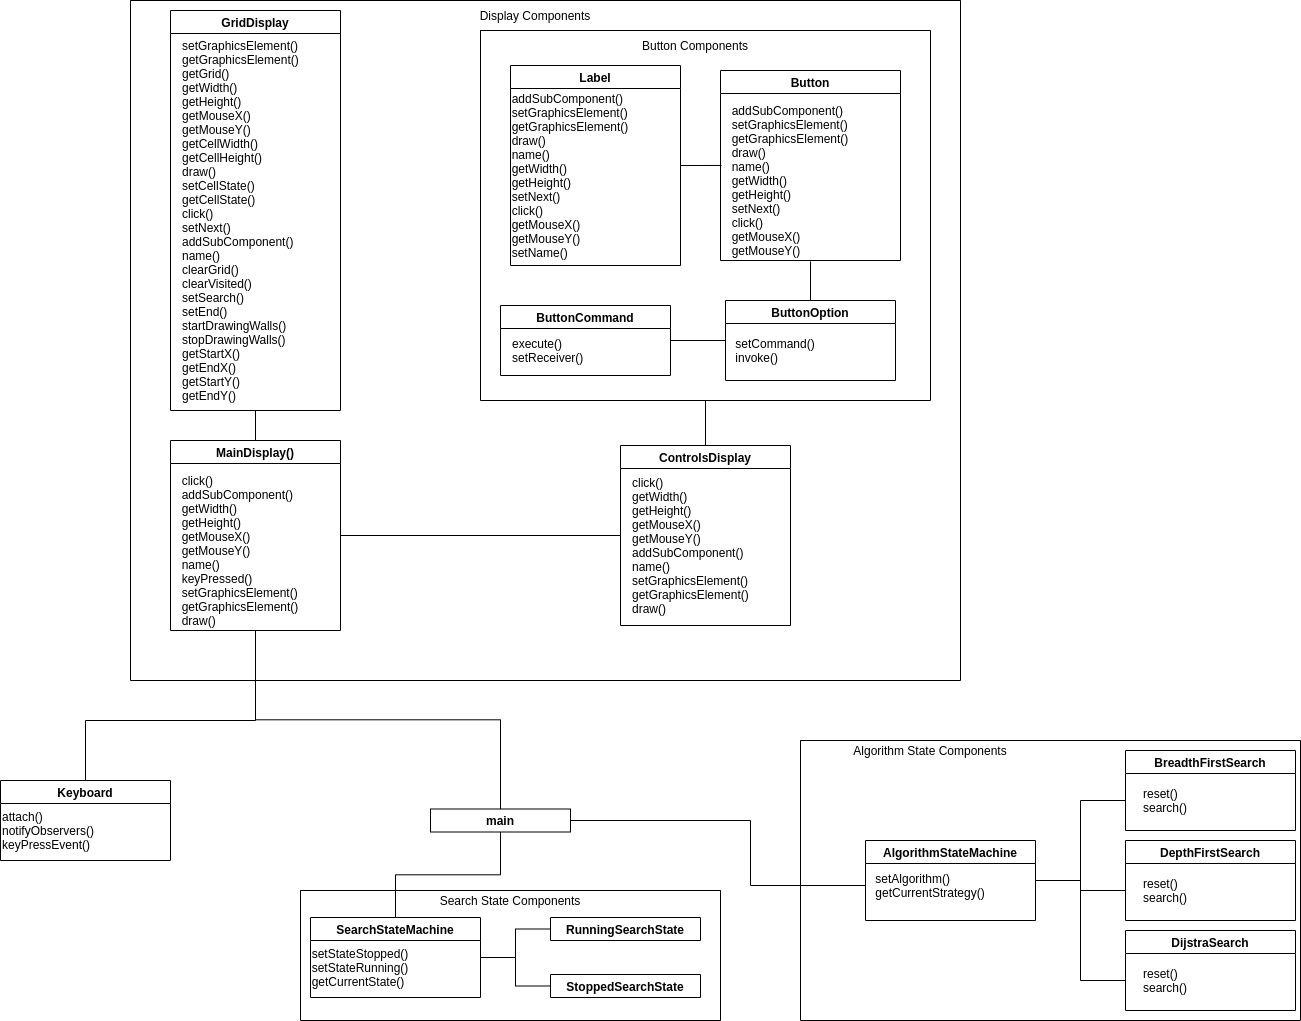

The diagram above was exported from draw.io. Its source (the exported page's mxGraphModel, read from the mxfile embedded in the PNG):
<mxGraphModel dx="2272" dy="831" grid="1" gridSize="10" guides="1" tooltips="1" connect="1" arrows="1" fold="1" page="1" pageScale="1" pageWidth="850" pageHeight="1100" math="0" shadow="0">
  <root>
    <mxCell id="0" />
    <mxCell id="1" parent="0" />
    <mxCell id="pVUvxJYCwgLGnJuvZiE3-50" style="edgeStyle=orthogonalEdgeStyle;rounded=0;orthogonalLoop=1;jettySize=auto;html=1;exitX=0.5;exitY=0;exitDx=0;exitDy=0;entryX=0.5;entryY=1;entryDx=0;entryDy=0;endArrow=none;endFill=0;" edge="1" parent="1" source="pVUvxJYCwgLGnJuvZiE3-36" target="pVUvxJYCwgLGnJuvZiE3-16">
      <mxGeometry relative="1" as="geometry" />
    </mxCell>
    <mxCell id="pVUvxJYCwgLGnJuvZiE3-36" value="main" style="swimlane;" vertex="1" collapsed="1" parent="1">
      <mxGeometry x="70" y="808.5" width="140" height="23" as="geometry">
        <mxRectangle x="230" y="380" width="170" height="80" as="alternateBounds" />
      </mxGeometry>
    </mxCell>
    <mxCell id="pVUvxJYCwgLGnJuvZiE3-38" value="" style="swimlane;startSize=0;align=left;" vertex="1" parent="1">
      <mxGeometry x="120" y="30" width="450" height="370" as="geometry">
        <mxRectangle x="120" y="30" width="50" height="40" as="alternateBounds" />
      </mxGeometry>
    </mxCell>
    <mxCell id="pVUvxJYCwgLGnJuvZiE3-11" value="ButtonOption" style="swimlane;startSize=23;" vertex="1" parent="pVUvxJYCwgLGnJuvZiE3-38">
      <mxGeometry x="245" y="270" width="170" height="80" as="geometry" />
    </mxCell>
    <mxCell id="pVUvxJYCwgLGnJuvZiE3-12" value="&lt;div style=&quot;text-align: left&quot;&gt;&lt;span&gt;setCommand()&lt;/span&gt;&lt;/div&gt;&lt;div style=&quot;text-align: left&quot;&gt;&lt;span&gt;invoke()&lt;/span&gt;&lt;/div&gt;" style="text;html=1;strokeColor=none;fillColor=none;align=center;verticalAlign=middle;whiteSpace=wrap;rounded=0;" vertex="1" parent="pVUvxJYCwgLGnJuvZiE3-11">
      <mxGeometry y="30" width="100" height="40" as="geometry" />
    </mxCell>
    <mxCell id="pVUvxJYCwgLGnJuvZiE3-43" style="edgeStyle=orthogonalEdgeStyle;rounded=0;orthogonalLoop=1;jettySize=auto;html=1;exitX=1;exitY=0.5;exitDx=0;exitDy=0;entryX=0;entryY=0.25;entryDx=0;entryDy=0;endArrow=none;endFill=0;" edge="1" parent="pVUvxJYCwgLGnJuvZiE3-38" source="pVUvxJYCwgLGnJuvZiE3-9" target="pVUvxJYCwgLGnJuvZiE3-12">
      <mxGeometry relative="1" as="geometry" />
    </mxCell>
    <mxCell id="pVUvxJYCwgLGnJuvZiE3-9" value="ButtonCommand" style="swimlane;" vertex="1" parent="pVUvxJYCwgLGnJuvZiE3-38">
      <mxGeometry x="20" y="275" width="170" height="70" as="geometry" />
    </mxCell>
    <mxCell id="pVUvxJYCwgLGnJuvZiE3-10" value="&lt;div&gt;execute()&lt;/div&gt;&lt;div&gt;setReceiver()&lt;/div&gt;" style="text;html=1;strokeColor=none;fillColor=none;align=left;verticalAlign=middle;whiteSpace=wrap;rounded=0;" vertex="1" parent="pVUvxJYCwgLGnJuvZiE3-9">
      <mxGeometry x="10" y="20" width="130" height="50" as="geometry" />
    </mxCell>
    <mxCell id="pVUvxJYCwgLGnJuvZiE3-44" value="" style="swimlane;startSize=0;align=left;" vertex="1" parent="1">
      <mxGeometry x="-230" width="830" height="680" as="geometry" />
    </mxCell>
    <mxCell id="pVUvxJYCwgLGnJuvZiE3-49" style="edgeStyle=orthogonalEdgeStyle;rounded=0;orthogonalLoop=1;jettySize=auto;html=1;exitX=0.5;exitY=0;exitDx=0;exitDy=0;entryX=0.5;entryY=1;entryDx=0;entryDy=0;endArrow=none;endFill=0;" edge="1" parent="pVUvxJYCwgLGnJuvZiE3-44" source="pVUvxJYCwgLGnJuvZiE3-16" target="pVUvxJYCwgLGnJuvZiE3-22">
      <mxGeometry relative="1" as="geometry" />
    </mxCell>
    <mxCell id="pVUvxJYCwgLGnJuvZiE3-16" value="MainDisplay()" style="swimlane;startSize=23;" vertex="1" parent="pVUvxJYCwgLGnJuvZiE3-44">
      <mxGeometry x="40" y="440" width="170" height="190" as="geometry" />
    </mxCell>
    <mxCell id="pVUvxJYCwgLGnJuvZiE3-17" value="&lt;div style=&quot;text-align: left&quot;&gt;&lt;span&gt;click()&lt;/span&gt;&lt;/div&gt;&lt;div style=&quot;text-align: left&quot;&gt;&lt;span&gt;addSubComponent()&lt;/span&gt;&lt;/div&gt;&lt;div style=&quot;text-align: left&quot;&gt;&lt;span&gt;getWidth()&lt;/span&gt;&lt;/div&gt;&lt;div style=&quot;text-align: left&quot;&gt;&lt;span&gt;getHeight()&lt;/span&gt;&lt;/div&gt;&lt;div style=&quot;text-align: left&quot;&gt;&lt;span&gt;getMouseX()&lt;/span&gt;&lt;/div&gt;&lt;div style=&quot;text-align: left&quot;&gt;&lt;span&gt;getMouseY()&lt;/span&gt;&lt;/div&gt;&lt;div style=&quot;text-align: left&quot;&gt;&lt;span&gt;name()&lt;/span&gt;&lt;/div&gt;&lt;div style=&quot;text-align: left&quot;&gt;&lt;span&gt;keyPressed()&lt;/span&gt;&lt;/div&gt;&lt;div style=&quot;text-align: left&quot;&gt;&lt;span&gt;setGraphicsElement()&lt;/span&gt;&lt;/div&gt;&lt;div style=&quot;text-align: left&quot;&gt;&lt;span&gt;getGraphicsElement()&lt;/span&gt;&lt;/div&gt;&lt;div style=&quot;text-align: left&quot;&gt;&lt;span&gt;draw()&lt;/span&gt;&lt;/div&gt;" style="text;html=1;strokeColor=none;fillColor=none;align=center;verticalAlign=middle;whiteSpace=wrap;rounded=0;" vertex="1" parent="pVUvxJYCwgLGnJuvZiE3-16">
      <mxGeometry x="20" y="90" width="100" height="40" as="geometry" />
    </mxCell>
    <mxCell id="pVUvxJYCwgLGnJuvZiE3-48" style="edgeStyle=orthogonalEdgeStyle;rounded=0;orthogonalLoop=1;jettySize=auto;html=1;exitX=0;exitY=0.5;exitDx=0;exitDy=0;entryX=1;entryY=0.5;entryDx=0;entryDy=0;endArrow=none;endFill=0;" edge="1" parent="pVUvxJYCwgLGnJuvZiE3-44" source="pVUvxJYCwgLGnJuvZiE3-24" target="pVUvxJYCwgLGnJuvZiE3-16">
      <mxGeometry relative="1" as="geometry" />
    </mxCell>
    <mxCell id="pVUvxJYCwgLGnJuvZiE3-24" value="ControlsDisplay" style="swimlane;startSize=23;" vertex="1" parent="pVUvxJYCwgLGnJuvZiE3-44">
      <mxGeometry x="490" y="445" width="170" height="180" as="geometry" />
    </mxCell>
    <mxCell id="pVUvxJYCwgLGnJuvZiE3-25" value="&lt;div&gt;click()&lt;/div&gt;&lt;div&gt;getWidth()&lt;/div&gt;&lt;div&gt;getHeight()&lt;/div&gt;&lt;div&gt;getMouseX()&lt;/div&gt;&lt;div&gt;getMouseY()&lt;/div&gt;&lt;div&gt;addSubComponent()&lt;/div&gt;&lt;div&gt;name()&lt;/div&gt;&lt;div&gt;setGraphicsElement()&lt;/div&gt;&lt;div&gt;getGraphicsElement()&lt;/div&gt;&lt;div&gt;draw()&lt;/div&gt;" style="text;html=1;strokeColor=none;fillColor=none;align=left;verticalAlign=middle;whiteSpace=wrap;rounded=0;" vertex="1" parent="pVUvxJYCwgLGnJuvZiE3-24">
      <mxGeometry x="10" y="80" width="100" height="40" as="geometry" />
    </mxCell>
    <mxCell id="pVUvxJYCwgLGnJuvZiE3-22" value="GridDisplay" style="swimlane;startSize=23;" vertex="1" parent="pVUvxJYCwgLGnJuvZiE3-44">
      <mxGeometry x="40" y="10" width="170" height="400" as="geometry" />
    </mxCell>
    <mxCell id="pVUvxJYCwgLGnJuvZiE3-23" value="&lt;div&gt;setGraphicsElement()&lt;/div&gt;&lt;div&gt;getGraphicsElement()&lt;br&gt;&lt;/div&gt;&lt;div&gt;getGrid()&lt;/div&gt;&lt;div&gt;getWidth()&lt;/div&gt;&lt;div&gt;getHeight()&lt;/div&gt;&lt;div&gt;getMouseX()&lt;/div&gt;&lt;div&gt;getMouseY()&lt;/div&gt;&lt;div&gt;getCellWidth()&lt;/div&gt;&lt;div&gt;getCellHeight()&lt;/div&gt;&lt;div&gt;draw()&lt;/div&gt;&lt;div&gt;setCellState()&lt;/div&gt;&lt;div&gt;getCellState()&lt;/div&gt;&lt;div&gt;click()&lt;/div&gt;&lt;div&gt;setNext()&lt;/div&gt;&lt;div&gt;addSubComponent()&lt;/div&gt;&lt;div&gt;name()&lt;/div&gt;&lt;div&gt;clearGrid()&lt;/div&gt;&lt;div&gt;clearVisited()&lt;/div&gt;&lt;div&gt;setSearch()&lt;/div&gt;&lt;div&gt;setEnd()&lt;/div&gt;&lt;div&gt;startDrawingWalls()&lt;/div&gt;&lt;div&gt;stopDrawingWalls()&lt;/div&gt;&lt;div&gt;getStartX()&lt;/div&gt;&lt;div&gt;getEndX()&lt;/div&gt;&lt;div&gt;getStartY()&lt;/div&gt;&lt;div&gt;getEndY()&lt;/div&gt;" style="text;html=1;strokeColor=none;fillColor=none;align=left;verticalAlign=middle;whiteSpace=wrap;rounded=0;" vertex="1" parent="pVUvxJYCwgLGnJuvZiE3-22">
      <mxGeometry x="10" y="190" width="100" height="40" as="geometry" />
    </mxCell>
    <mxCell id="pVUvxJYCwgLGnJuvZiE3-61" value="Button Components" style="text;html=1;strokeColor=none;fillColor=none;align=center;verticalAlign=middle;whiteSpace=wrap;rounded=0;" vertex="1" parent="pVUvxJYCwgLGnJuvZiE3-44">
      <mxGeometry x="500" y="30" width="130" height="30" as="geometry" />
    </mxCell>
    <mxCell id="pVUvxJYCwgLGnJuvZiE3-7" value="Button" style="swimlane;" vertex="1" parent="pVUvxJYCwgLGnJuvZiE3-44">
      <mxGeometry x="590" y="70" width="180" height="190" as="geometry" />
    </mxCell>
    <mxCell id="pVUvxJYCwgLGnJuvZiE3-8" value="&lt;div style=&quot;text-align: left&quot;&gt;addSubComponent()&lt;/div&gt;&lt;div style=&quot;text-align: left&quot;&gt;setGraphicsElement()&lt;/div&gt;&lt;div style=&quot;text-align: left&quot;&gt;getGraphicsElement()&lt;/div&gt;&lt;div style=&quot;text-align: left&quot;&gt;draw()&lt;/div&gt;&lt;div style=&quot;text-align: left&quot;&gt;name()&lt;/div&gt;&lt;div style=&quot;text-align: left&quot;&gt;getWidth()&lt;/div&gt;&lt;div style=&quot;text-align: left&quot;&gt;getHeight()&lt;/div&gt;&lt;div style=&quot;text-align: left&quot;&gt;setNext()&lt;/div&gt;&lt;div style=&quot;text-align: left&quot;&gt;click()&lt;/div&gt;&lt;div style=&quot;text-align: left&quot;&gt;getMouseX()&lt;/div&gt;&lt;div style=&quot;text-align: left&quot;&gt;getMouseY()&lt;/div&gt;" style="text;html=1;strokeColor=none;fillColor=none;align=center;verticalAlign=middle;whiteSpace=wrap;rounded=0;" vertex="1" parent="pVUvxJYCwgLGnJuvZiE3-7">
      <mxGeometry y="30" width="140" height="160" as="geometry" />
    </mxCell>
    <mxCell id="pVUvxJYCwgLGnJuvZiE3-18" value="Label" style="swimlane;startSize=23;" vertex="1" parent="pVUvxJYCwgLGnJuvZiE3-44">
      <mxGeometry x="380" y="65" width="170" height="200" as="geometry" />
    </mxCell>
    <mxCell id="pVUvxJYCwgLGnJuvZiE3-19" value="&lt;div style=&quot;text-align: left&quot;&gt;&lt;span&gt;addSubComponent()&lt;/span&gt;&lt;/div&gt;&lt;div style=&quot;text-align: left&quot;&gt;&lt;span&gt;setGraphicsElement()&lt;/span&gt;&lt;/div&gt;&lt;div style=&quot;text-align: left&quot;&gt;getGraphicsElement()&lt;span&gt;&lt;br&gt;&lt;/span&gt;&lt;/div&gt;&lt;div style=&quot;text-align: left&quot;&gt;draw()&lt;/div&gt;&lt;div style=&quot;text-align: left&quot;&gt;name()&lt;/div&gt;&lt;div style=&quot;text-align: left&quot;&gt;getWidth()&lt;/div&gt;&lt;div style=&quot;text-align: left&quot;&gt;getHeight()&lt;/div&gt;&lt;div style=&quot;text-align: left&quot;&gt;setNext()&lt;/div&gt;&lt;div style=&quot;text-align: left&quot;&gt;click()&lt;/div&gt;&lt;div style=&quot;text-align: left&quot;&gt;getMouseX()&lt;/div&gt;&lt;div style=&quot;text-align: left&quot;&gt;getMouseY()&lt;/div&gt;&lt;div style=&quot;text-align: left&quot;&gt;setName()&lt;/div&gt;" style="text;html=1;strokeColor=none;fillColor=none;align=center;verticalAlign=middle;whiteSpace=wrap;rounded=0;" vertex="1" parent="pVUvxJYCwgLGnJuvZiE3-18">
      <mxGeometry x="10" y="90" width="100" height="40" as="geometry" />
    </mxCell>
    <mxCell id="pVUvxJYCwgLGnJuvZiE3-40" value="" style="endArrow=none;html=1;rounded=0;entryX=1;entryY=0.5;entryDx=0;entryDy=0;exitX=0.007;exitY=0.406;exitDx=0;exitDy=0;exitPerimeter=0;" edge="1" parent="pVUvxJYCwgLGnJuvZiE3-44" source="pVUvxJYCwgLGnJuvZiE3-8" target="pVUvxJYCwgLGnJuvZiE3-18">
      <mxGeometry width="50" height="50" relative="1" as="geometry">
        <mxPoint x="590" y="155" as="sourcePoint" />
        <mxPoint x="680" y="270" as="targetPoint" />
      </mxGeometry>
    </mxCell>
    <mxCell id="pVUvxJYCwgLGnJuvZiE3-46" style="edgeStyle=orthogonalEdgeStyle;rounded=0;orthogonalLoop=1;jettySize=auto;html=1;exitX=0.5;exitY=0;exitDx=0;exitDy=0;entryX=0.5;entryY=1;entryDx=0;entryDy=0;endArrow=none;endFill=0;" edge="1" parent="1" source="pVUvxJYCwgLGnJuvZiE3-20" target="pVUvxJYCwgLGnJuvZiE3-16">
      <mxGeometry relative="1" as="geometry">
        <Array as="points">
          <mxPoint x="-275" y="720" />
          <mxPoint x="-105" y="720" />
        </Array>
      </mxGeometry>
    </mxCell>
    <mxCell id="pVUvxJYCwgLGnJuvZiE3-20" value="Keyboard" style="swimlane;startSize=23;" vertex="1" parent="1">
      <mxGeometry x="-360" y="780" width="170" height="80" as="geometry" />
    </mxCell>
    <mxCell id="pVUvxJYCwgLGnJuvZiE3-21" value="&lt;div&gt;attach()&lt;/div&gt;&lt;div&gt;notifyObservers()&lt;/div&gt;&lt;div&gt;keyPressEvent()&lt;/div&gt;" style="text;html=1;strokeColor=none;fillColor=none;align=left;verticalAlign=middle;whiteSpace=wrap;rounded=0;" vertex="1" parent="pVUvxJYCwgLGnJuvZiE3-20">
      <mxGeometry y="30" width="100" height="40" as="geometry" />
    </mxCell>
    <mxCell id="pVUvxJYCwgLGnJuvZiE3-47" style="edgeStyle=orthogonalEdgeStyle;rounded=0;orthogonalLoop=1;jettySize=auto;html=1;exitX=0.5;exitY=0;exitDx=0;exitDy=0;entryX=0.5;entryY=1;entryDx=0;entryDy=0;endArrow=none;endFill=0;" edge="1" parent="1" source="pVUvxJYCwgLGnJuvZiE3-24" target="pVUvxJYCwgLGnJuvZiE3-38">
      <mxGeometry relative="1" as="geometry" />
    </mxCell>
    <mxCell id="pVUvxJYCwgLGnJuvZiE3-51" value="" style="swimlane;startSize=0;align=left;" vertex="1" parent="1">
      <mxGeometry x="440" y="740" width="500" height="280" as="geometry" />
    </mxCell>
    <mxCell id="pVUvxJYCwgLGnJuvZiE3-1" value="AlgorithmStateMachine" style="swimlane;" vertex="1" parent="pVUvxJYCwgLGnJuvZiE3-51">
      <mxGeometry x="65" y="100" width="170" height="80" as="geometry" />
    </mxCell>
    <mxCell id="pVUvxJYCwgLGnJuvZiE3-4" value="&lt;div style=&quot;text-align: left&quot;&gt;&lt;span&gt;setAlgorithm()&lt;/span&gt;&lt;/div&gt;&lt;div style=&quot;text-align: left&quot;&gt;&lt;span&gt;getCurrentStrategy()&lt;/span&gt;&lt;/div&gt;" style="text;html=1;strokeColor=none;fillColor=none;align=center;verticalAlign=middle;whiteSpace=wrap;rounded=0;" vertex="1" parent="pVUvxJYCwgLGnJuvZiE3-1">
      <mxGeometry y="20" width="130" height="50" as="geometry" />
    </mxCell>
    <mxCell id="pVUvxJYCwgLGnJuvZiE3-28" value="DijstraSearch" style="swimlane;" vertex="1" parent="pVUvxJYCwgLGnJuvZiE3-51">
      <mxGeometry x="325" y="190" width="170" height="80" as="geometry">
        <mxRectangle x="120" y="170" width="140" height="23" as="alternateBounds" />
      </mxGeometry>
    </mxCell>
    <mxCell id="pVUvxJYCwgLGnJuvZiE3-29" value="&lt;div style=&quot;text-align: left&quot;&gt;reset()&lt;/div&gt;&lt;div style=&quot;text-align: left&quot;&gt;search()&lt;/div&gt;" style="text;html=1;strokeColor=none;fillColor=none;align=center;verticalAlign=middle;whiteSpace=wrap;rounded=0;" vertex="1" parent="pVUvxJYCwgLGnJuvZiE3-28">
      <mxGeometry y="30" width="80" height="40" as="geometry" />
    </mxCell>
    <mxCell id="pVUvxJYCwgLGnJuvZiE3-5" value="BreadthFirstSearch" style="swimlane;" vertex="1" parent="pVUvxJYCwgLGnJuvZiE3-51">
      <mxGeometry x="325" y="10" width="170" height="80" as="geometry">
        <mxRectangle x="120" y="170" width="140" height="23" as="alternateBounds" />
      </mxGeometry>
    </mxCell>
    <mxCell id="pVUvxJYCwgLGnJuvZiE3-6" value="&lt;div style=&quot;text-align: left&quot;&gt;reset()&lt;/div&gt;&lt;div style=&quot;text-align: left&quot;&gt;search()&lt;/div&gt;" style="text;html=1;strokeColor=none;fillColor=none;align=center;verticalAlign=middle;whiteSpace=wrap;rounded=0;" vertex="1" parent="pVUvxJYCwgLGnJuvZiE3-5">
      <mxGeometry y="30" width="80" height="40" as="geometry" />
    </mxCell>
    <mxCell id="pVUvxJYCwgLGnJuvZiE3-30" value="DepthFirstSearch" style="swimlane;" vertex="1" parent="pVUvxJYCwgLGnJuvZiE3-51">
      <mxGeometry x="325" y="100" width="170" height="80" as="geometry">
        <mxRectangle x="120" y="170" width="140" height="23" as="alternateBounds" />
      </mxGeometry>
    </mxCell>
    <mxCell id="pVUvxJYCwgLGnJuvZiE3-31" value="&lt;div style=&quot;text-align: left&quot;&gt;reset()&lt;/div&gt;&lt;div style=&quot;text-align: left&quot;&gt;search()&lt;/div&gt;" style="text;html=1;strokeColor=none;fillColor=none;align=center;verticalAlign=middle;whiteSpace=wrap;rounded=0;" vertex="1" parent="pVUvxJYCwgLGnJuvZiE3-30">
      <mxGeometry y="30" width="80" height="40" as="geometry" />
    </mxCell>
    <mxCell id="pVUvxJYCwgLGnJuvZiE3-52" style="edgeStyle=orthogonalEdgeStyle;rounded=0;orthogonalLoop=1;jettySize=auto;html=1;exitX=0;exitY=0.5;exitDx=0;exitDy=0;entryX=1;entryY=0.5;entryDx=0;entryDy=0;endArrow=none;endFill=0;" edge="1" parent="pVUvxJYCwgLGnJuvZiE3-51" source="pVUvxJYCwgLGnJuvZiE3-6" target="pVUvxJYCwgLGnJuvZiE3-1">
      <mxGeometry relative="1" as="geometry" />
    </mxCell>
    <mxCell id="pVUvxJYCwgLGnJuvZiE3-53" style="edgeStyle=orthogonalEdgeStyle;rounded=0;orthogonalLoop=1;jettySize=auto;html=1;exitX=0;exitY=0.5;exitDx=0;exitDy=0;entryX=1;entryY=0.5;entryDx=0;entryDy=0;endArrow=none;endFill=0;" edge="1" parent="pVUvxJYCwgLGnJuvZiE3-51" source="pVUvxJYCwgLGnJuvZiE3-31" target="pVUvxJYCwgLGnJuvZiE3-1">
      <mxGeometry relative="1" as="geometry" />
    </mxCell>
    <mxCell id="pVUvxJYCwgLGnJuvZiE3-54" style="edgeStyle=orthogonalEdgeStyle;rounded=0;orthogonalLoop=1;jettySize=auto;html=1;exitX=0;exitY=0.5;exitDx=0;exitDy=0;entryX=1;entryY=0.5;entryDx=0;entryDy=0;endArrow=none;endFill=0;" edge="1" parent="pVUvxJYCwgLGnJuvZiE3-51" source="pVUvxJYCwgLGnJuvZiE3-29" target="pVUvxJYCwgLGnJuvZiE3-1">
      <mxGeometry relative="1" as="geometry" />
    </mxCell>
    <mxCell id="pVUvxJYCwgLGnJuvZiE3-63" value="Algorithm State Components" style="text;html=1;strokeColor=none;fillColor=none;align=center;verticalAlign=middle;whiteSpace=wrap;rounded=0;" vertex="1" parent="pVUvxJYCwgLGnJuvZiE3-51">
      <mxGeometry x="50" width="160" height="20" as="geometry" />
    </mxCell>
    <mxCell id="pVUvxJYCwgLGnJuvZiE3-55" value="" style="swimlane;startSize=0;align=left;" vertex="1" parent="1">
      <mxGeometry x="-60" y="890" width="420" height="130" as="geometry" />
    </mxCell>
    <mxCell id="pVUvxJYCwgLGnJuvZiE3-14" value="SearchStateMachine" style="swimlane;startSize=23;" vertex="1" parent="pVUvxJYCwgLGnJuvZiE3-55">
      <mxGeometry x="10" y="27" width="170" height="80" as="geometry" />
    </mxCell>
    <mxCell id="pVUvxJYCwgLGnJuvZiE3-15" value="&lt;div style=&quot;text-align: left&quot;&gt;&lt;span&gt;setStateStopped()&lt;/span&gt;&lt;/div&gt;&lt;div style=&quot;text-align: left&quot;&gt;&lt;span&gt;setStateRunning()&lt;/span&gt;&lt;/div&gt;&lt;div style=&quot;text-align: left&quot;&gt;&lt;span&gt;getCurrentState()&lt;/span&gt;&lt;/div&gt;" style="text;html=1;strokeColor=none;fillColor=none;align=center;verticalAlign=middle;whiteSpace=wrap;rounded=0;" vertex="1" parent="pVUvxJYCwgLGnJuvZiE3-14">
      <mxGeometry y="30" width="100" height="40" as="geometry" />
    </mxCell>
    <mxCell id="pVUvxJYCwgLGnJuvZiE3-56" style="edgeStyle=orthogonalEdgeStyle;rounded=0;orthogonalLoop=1;jettySize=auto;html=1;exitX=0;exitY=0.5;exitDx=0;exitDy=0;entryX=1;entryY=0.5;entryDx=0;entryDy=0;endArrow=none;endFill=0;" edge="1" parent="pVUvxJYCwgLGnJuvZiE3-55" source="pVUvxJYCwgLGnJuvZiE3-32" target="pVUvxJYCwgLGnJuvZiE3-14">
      <mxGeometry relative="1" as="geometry" />
    </mxCell>
    <mxCell id="pVUvxJYCwgLGnJuvZiE3-32" value="RunningSearchState" style="swimlane;startSize=23;" vertex="1" collapsed="1" parent="pVUvxJYCwgLGnJuvZiE3-55">
      <mxGeometry x="250" y="27" width="150" height="23" as="geometry">
        <mxRectangle x="480" y="320" width="170" height="80" as="alternateBounds" />
      </mxGeometry>
    </mxCell>
    <mxCell id="pVUvxJYCwgLGnJuvZiE3-57" style="edgeStyle=orthogonalEdgeStyle;rounded=0;orthogonalLoop=1;jettySize=auto;html=1;exitX=0;exitY=0.5;exitDx=0;exitDy=0;entryX=1;entryY=0.5;entryDx=0;entryDy=0;endArrow=none;endFill=0;" edge="1" parent="pVUvxJYCwgLGnJuvZiE3-55" source="pVUvxJYCwgLGnJuvZiE3-34" target="pVUvxJYCwgLGnJuvZiE3-14">
      <mxGeometry relative="1" as="geometry" />
    </mxCell>
    <mxCell id="pVUvxJYCwgLGnJuvZiE3-34" value="StoppedSearchState" style="swimlane;startSize=23;" vertex="1" collapsed="1" parent="pVUvxJYCwgLGnJuvZiE3-55">
      <mxGeometry x="250" y="84" width="150" height="23" as="geometry">
        <mxRectangle x="480" y="320" width="170" height="80" as="alternateBounds" />
      </mxGeometry>
    </mxCell>
    <mxCell id="pVUvxJYCwgLGnJuvZiE3-62" value="Search State Components" style="text;html=1;strokeColor=none;fillColor=none;align=center;verticalAlign=middle;whiteSpace=wrap;rounded=0;" vertex="1" parent="pVUvxJYCwgLGnJuvZiE3-55">
      <mxGeometry x="135" width="150" height="20" as="geometry" />
    </mxCell>
    <mxCell id="pVUvxJYCwgLGnJuvZiE3-58" style="edgeStyle=orthogonalEdgeStyle;rounded=0;orthogonalLoop=1;jettySize=auto;html=1;exitX=0.5;exitY=0;exitDx=0;exitDy=0;entryX=0.5;entryY=1;entryDx=0;entryDy=0;endArrow=none;endFill=0;" edge="1" parent="1" source="pVUvxJYCwgLGnJuvZiE3-14" target="pVUvxJYCwgLGnJuvZiE3-36">
      <mxGeometry relative="1" as="geometry" />
    </mxCell>
    <mxCell id="pVUvxJYCwgLGnJuvZiE3-59" style="edgeStyle=orthogonalEdgeStyle;rounded=0;orthogonalLoop=1;jettySize=auto;html=1;exitX=0;exitY=0.5;exitDx=0;exitDy=0;entryX=1;entryY=0.5;entryDx=0;entryDy=0;endArrow=none;endFill=0;" edge="1" parent="1" source="pVUvxJYCwgLGnJuvZiE3-4" target="pVUvxJYCwgLGnJuvZiE3-36">
      <mxGeometry relative="1" as="geometry">
        <Array as="points">
          <mxPoint x="390" y="885" />
          <mxPoint x="390" y="820" />
        </Array>
      </mxGeometry>
    </mxCell>
    <mxCell id="pVUvxJYCwgLGnJuvZiE3-60" value="Display Components" style="text;html=1;strokeColor=none;fillColor=none;align=center;verticalAlign=middle;whiteSpace=wrap;rounded=0;" vertex="1" parent="1">
      <mxGeometry x="110" width="130" height="30" as="geometry" />
    </mxCell>
    <mxCell id="pVUvxJYCwgLGnJuvZiE3-41" style="edgeStyle=orthogonalEdgeStyle;rounded=0;orthogonalLoop=1;jettySize=auto;html=1;exitX=0.5;exitY=0;exitDx=0;exitDy=0;entryX=0.643;entryY=1.006;entryDx=0;entryDy=0;entryPerimeter=0;endArrow=none;endFill=0;" edge="1" parent="1" source="pVUvxJYCwgLGnJuvZiE3-11" target="pVUvxJYCwgLGnJuvZiE3-8">
      <mxGeometry relative="1" as="geometry" />
    </mxCell>
  </root>
</mxGraphModel>